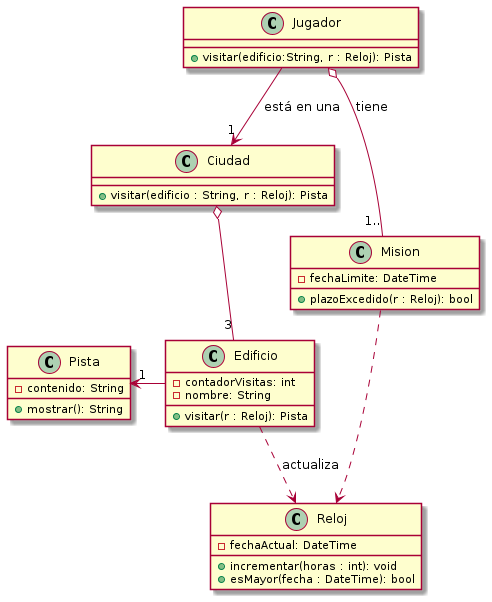

The diagram above was rendered by PlantUML. Its source (embedded in the PNG):
@startuml

class Edificio {
- contadorVisitas: int
- nombre: String
+ visitar(r : Reloj): Pista
}

class Ciudad {
    + visitar(edificio : String, r : Reloj): Pista
}

class Jugador {
    + visitar(edificio:String, r : Reloj): Pista
}

class Mision{
    - fechaLimite: DateTime
    + plazoExcedido(r : Reloj): bool
}

class Reloj{
    - fechaActual: DateTime
    + incrementar(horas : int): void
    + esMayor(fecha : DateTime): bool
}

class Pista {
    - contenido: String
    + mostrar(): String
}

Pista "1" <-right-  Edificio
Ciudad o-- "3" Edificio
Jugador -->"1" Ciudad: está en una
Jugador o--"1.." Mision: tiene
Edificio ..> Reloj: actualiza
Mision ..> Reloj

@enduml